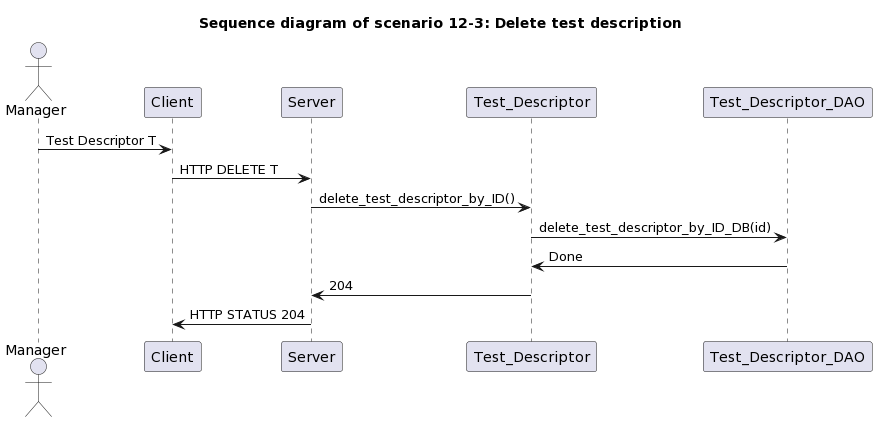

The diagram above was rendered by PlantUML. Its source (embedded in the PNG):
@startuml
title " Sequence diagram of scenario 12-3: Delete test description"

actor Manager

Manager -> Client : Test Descriptor T
Client -> Server: HTTP DELETE T
Server -> Test_Descriptor: delete_test_descriptor_by_ID()
Test_Descriptor -> Test_Descriptor_DAO: delete_test_descriptor_by_ID_DB(id)
Test_Descriptor <- Test_Descriptor_DAO : Done
Server <- Test_Descriptor: 204
Client <- Server:HTTP STATUS 204
@enduml